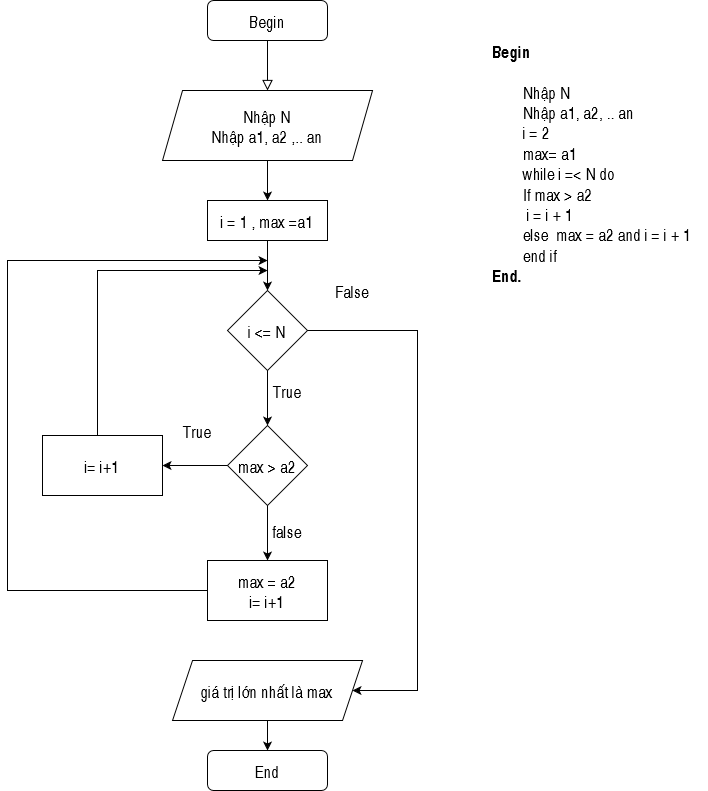

The diagram above was exported from draw.io. Its source (the exported page's mxGraphModel, read from the mxfile embedded in the PNG):
<mxGraphModel dx="1695" dy="440" grid="1" gridSize="10" guides="1" tooltips="1" connect="1" arrows="1" fold="1" page="1" pageScale="1" pageWidth="827" pageHeight="1169" math="0" shadow="0">
  <root>
    <mxCell id="WIyWlLk6GJQsqaUBKTNV-0" />
    <mxCell id="WIyWlLk6GJQsqaUBKTNV-1" parent="WIyWlLk6GJQsqaUBKTNV-0" />
    <mxCell id="WIyWlLk6GJQsqaUBKTNV-2" value="" style="rounded=0;html=1;jettySize=auto;orthogonalLoop=1;fontSize=11;endArrow=block;endFill=0;endSize=8;strokeWidth=1;shadow=0;labelBackgroundColor=none;edgeStyle=orthogonalEdgeStyle;" parent="WIyWlLk6GJQsqaUBKTNV-1" source="WIyWlLk6GJQsqaUBKTNV-3" edge="1">
      <mxGeometry relative="1" as="geometry">
        <mxPoint x="220" y="170" as="targetPoint" />
      </mxGeometry>
    </mxCell>
    <mxCell id="WIyWlLk6GJQsqaUBKTNV-3" value="Begin" style="rounded=1;whiteSpace=wrap;html=1;fontSize=17;glass=0;strokeWidth=1;shadow=0;" parent="WIyWlLk6GJQsqaUBKTNV-1" vertex="1">
      <mxGeometry x="160" y="80" width="120" height="40" as="geometry" />
    </mxCell>
    <mxCell id="ylpShZ_56wZjdIErNcil-7" value="" style="edgeStyle=orthogonalEdgeStyle;rounded=0;orthogonalLoop=1;jettySize=auto;html=1;fontSize=17;" edge="1" parent="WIyWlLk6GJQsqaUBKTNV-1" source="ylpShZ_56wZjdIErNcil-0" target="ylpShZ_56wZjdIErNcil-1">
      <mxGeometry relative="1" as="geometry" />
    </mxCell>
    <mxCell id="ylpShZ_56wZjdIErNcil-0" value="&lt;div&gt;Nhập N&lt;/div&gt;&lt;div&gt;Nhập a1, a2 ,.. an&lt;br&gt;&lt;/div&gt;" style="shape=parallelogram;perimeter=parallelogramPerimeter;whiteSpace=wrap;html=1;fixedSize=1;fontSize=17;" vertex="1" parent="WIyWlLk6GJQsqaUBKTNV-1">
      <mxGeometry x="115" y="170" width="210" height="70" as="geometry" />
    </mxCell>
    <mxCell id="ylpShZ_56wZjdIErNcil-8" value="" style="edgeStyle=orthogonalEdgeStyle;rounded=0;orthogonalLoop=1;jettySize=auto;html=1;fontSize=17;" edge="1" parent="WIyWlLk6GJQsqaUBKTNV-1" source="ylpShZ_56wZjdIErNcil-1" target="ylpShZ_56wZjdIErNcil-2">
      <mxGeometry relative="1" as="geometry" />
    </mxCell>
    <mxCell id="ylpShZ_56wZjdIErNcil-1" value="&lt;div&gt;i = 1 , max =a1&lt;br&gt;&lt;/div&gt;" style="rounded=0;whiteSpace=wrap;html=1;fontSize=17;" vertex="1" parent="WIyWlLk6GJQsqaUBKTNV-1">
      <mxGeometry x="160" y="280" width="120" height="40" as="geometry" />
    </mxCell>
    <mxCell id="ylpShZ_56wZjdIErNcil-9" value="" style="edgeStyle=orthogonalEdgeStyle;rounded=0;orthogonalLoop=1;jettySize=auto;html=1;fontSize=17;" edge="1" parent="WIyWlLk6GJQsqaUBKTNV-1" source="ylpShZ_56wZjdIErNcil-2" target="ylpShZ_56wZjdIErNcil-3">
      <mxGeometry relative="1" as="geometry" />
    </mxCell>
    <mxCell id="ylpShZ_56wZjdIErNcil-25" style="edgeStyle=orthogonalEdgeStyle;rounded=0;orthogonalLoop=1;jettySize=auto;html=1;fontSize=17;entryX=1;entryY=0.5;entryDx=0;entryDy=0;" edge="1" parent="WIyWlLk6GJQsqaUBKTNV-1" source="ylpShZ_56wZjdIErNcil-2" target="ylpShZ_56wZjdIErNcil-23">
      <mxGeometry relative="1" as="geometry">
        <mxPoint x="440" y="770" as="targetPoint" />
        <Array as="points">
          <mxPoint x="370" y="410" />
          <mxPoint x="370" y="770" />
        </Array>
      </mxGeometry>
    </mxCell>
    <mxCell id="ylpShZ_56wZjdIErNcil-2" value="i &amp;lt;= N" style="rhombus;whiteSpace=wrap;html=1;fontSize=17;" vertex="1" parent="WIyWlLk6GJQsqaUBKTNV-1">
      <mxGeometry x="180" y="370" width="80" height="80" as="geometry" />
    </mxCell>
    <mxCell id="ylpShZ_56wZjdIErNcil-10" value="" style="edgeStyle=orthogonalEdgeStyle;rounded=0;orthogonalLoop=1;jettySize=auto;html=1;fontSize=17;" edge="1" parent="WIyWlLk6GJQsqaUBKTNV-1" source="ylpShZ_56wZjdIErNcil-3" target="ylpShZ_56wZjdIErNcil-4">
      <mxGeometry relative="1" as="geometry" />
    </mxCell>
    <mxCell id="ylpShZ_56wZjdIErNcil-11" value="" style="edgeStyle=orthogonalEdgeStyle;rounded=0;orthogonalLoop=1;jettySize=auto;html=1;fontSize=17;" edge="1" parent="WIyWlLk6GJQsqaUBKTNV-1" source="ylpShZ_56wZjdIErNcil-3" target="ylpShZ_56wZjdIErNcil-5">
      <mxGeometry relative="1" as="geometry" />
    </mxCell>
    <mxCell id="ylpShZ_56wZjdIErNcil-3" value="max &amp;gt; a2" style="rhombus;whiteSpace=wrap;html=1;fontSize=17;" vertex="1" parent="WIyWlLk6GJQsqaUBKTNV-1">
      <mxGeometry x="180" y="505" width="80" height="80" as="geometry" />
    </mxCell>
    <mxCell id="ylpShZ_56wZjdIErNcil-16" style="edgeStyle=orthogonalEdgeStyle;rounded=0;orthogonalLoop=1;jettySize=auto;html=1;fontSize=17;" edge="1" parent="WIyWlLk6GJQsqaUBKTNV-1" source="ylpShZ_56wZjdIErNcil-4">
      <mxGeometry relative="1" as="geometry">
        <mxPoint x="220" y="350" as="targetPoint" />
        <Array as="points">
          <mxPoint x="50" y="350" />
        </Array>
      </mxGeometry>
    </mxCell>
    <mxCell id="ylpShZ_56wZjdIErNcil-4" value="&lt;div&gt;i= i+1&lt;br&gt;&lt;/div&gt;" style="rounded=0;whiteSpace=wrap;html=1;fontSize=17;" vertex="1" parent="WIyWlLk6GJQsqaUBKTNV-1">
      <mxGeometry x="-5" y="515" width="120" height="60" as="geometry" />
    </mxCell>
    <mxCell id="ylpShZ_56wZjdIErNcil-18" style="edgeStyle=orthogonalEdgeStyle;rounded=0;orthogonalLoop=1;jettySize=auto;html=1;fontSize=17;" edge="1" parent="WIyWlLk6GJQsqaUBKTNV-1" source="ylpShZ_56wZjdIErNcil-5">
      <mxGeometry relative="1" as="geometry">
        <mxPoint x="220" y="340" as="targetPoint" />
        <Array as="points">
          <mxPoint x="-40" y="670" />
          <mxPoint x="-40" y="340" />
        </Array>
      </mxGeometry>
    </mxCell>
    <mxCell id="ylpShZ_56wZjdIErNcil-5" value="&lt;div&gt;max = a2&lt;/div&gt;&lt;div&gt;i= i+1&lt;br&gt;&lt;/div&gt;" style="rounded=0;whiteSpace=wrap;html=1;fontSize=17;" vertex="1" parent="WIyWlLk6GJQsqaUBKTNV-1">
      <mxGeometry x="160" y="640" width="120" height="60" as="geometry" />
    </mxCell>
    <mxCell id="ylpShZ_56wZjdIErNcil-12" value="False" style="text;html=1;strokeColor=none;fillColor=none;align=center;verticalAlign=middle;whiteSpace=wrap;rounded=0;fontSize=17;" vertex="1" parent="WIyWlLk6GJQsqaUBKTNV-1">
      <mxGeometry x="285" y="360" width="40" height="20" as="geometry" />
    </mxCell>
    <mxCell id="ylpShZ_56wZjdIErNcil-13" value="True" style="text;html=1;strokeColor=none;fillColor=none;align=center;verticalAlign=middle;whiteSpace=wrap;rounded=0;fontSize=17;" vertex="1" parent="WIyWlLk6GJQsqaUBKTNV-1">
      <mxGeometry x="130" y="500" width="40" height="20" as="geometry" />
    </mxCell>
    <mxCell id="ylpShZ_56wZjdIErNcil-19" value="True" style="text;html=1;strokeColor=none;fillColor=none;align=center;verticalAlign=middle;whiteSpace=wrap;rounded=0;fontSize=17;" vertex="1" parent="WIyWlLk6GJQsqaUBKTNV-1">
      <mxGeometry x="220" y="460" width="40" height="20" as="geometry" />
    </mxCell>
    <mxCell id="ylpShZ_56wZjdIErNcil-27" value="" style="edgeStyle=orthogonalEdgeStyle;rounded=0;orthogonalLoop=1;jettySize=auto;html=1;fontSize=17;" edge="1" parent="WIyWlLk6GJQsqaUBKTNV-1" source="ylpShZ_56wZjdIErNcil-23" target="ylpShZ_56wZjdIErNcil-26">
      <mxGeometry relative="1" as="geometry" />
    </mxCell>
    <mxCell id="ylpShZ_56wZjdIErNcil-23" value="giá trị lớn nhất là max " style="shape=parallelogram;perimeter=parallelogramPerimeter;whiteSpace=wrap;html=1;fixedSize=1;fontSize=17;" vertex="1" parent="WIyWlLk6GJQsqaUBKTNV-1">
      <mxGeometry x="125" y="740" width="190" height="60" as="geometry" />
    </mxCell>
    <mxCell id="ylpShZ_56wZjdIErNcil-26" value="End" style="rounded=1;whiteSpace=wrap;html=1;fontSize=17;" vertex="1" parent="WIyWlLk6GJQsqaUBKTNV-1">
      <mxGeometry x="160" y="830" width="120" height="40" as="geometry" />
    </mxCell>
    <mxCell id="ylpShZ_56wZjdIErNcil-28" value="&lt;div&gt;&lt;b&gt;Begin&lt;/b&gt;&lt;/div&gt;&lt;div&gt;&lt;span style=&quot;white-space: pre&quot;&gt; &lt;span style=&quot;white-space: pre&quot;&gt;&#09;&lt;/span&gt;&lt;/span&gt;&lt;/div&gt;&lt;div&gt;&lt;span style=&quot;white-space: pre&quot;&gt;&lt;span style=&quot;white-space: pre&quot;&gt;&lt;span style=&quot;white-space: pre&quot;&gt;&#09;&lt;/span&gt;&lt;/span&gt;Nhập N&lt;/span&gt;&lt;/div&gt;&lt;div&gt;&lt;span style=&quot;white-space: pre&quot;&gt;&lt;span style=&quot;white-space: pre&quot;&gt;&#09;&lt;/span&gt;Nhập a1, a2, .. an&lt;/span&gt;&lt;/div&gt;&lt;div&gt;&lt;span style=&quot;white-space: pre&quot;&gt;&lt;span style=&quot;white-space: pre&quot;&gt;&#09;&lt;/span&gt;i = 2 &lt;/span&gt;&lt;/div&gt;&lt;div&gt;&lt;span style=&quot;white-space: pre&quot;&gt;&lt;span style=&quot;white-space: pre&quot;&gt;&#09;&lt;/span&gt;max= a1&lt;br&gt;&lt;/span&gt;&lt;/div&gt;&lt;div&gt;&lt;span style=&quot;white-space: pre&quot;&gt;&lt;span style=&quot;white-space: pre&quot;&gt;&#09;&lt;/span&gt;while i =&amp;lt; N do&lt;/span&gt;&lt;/div&gt;&lt;div&gt;&lt;span style=&quot;white-space: pre&quot;&gt;&lt;span style=&quot;white-space: pre&quot;&gt;&#09;&lt;/span&gt;If max &amp;gt; a2&lt;/span&gt;&lt;/div&gt;&lt;div&gt;&lt;span style=&quot;white-space: pre&quot;&gt;&lt;span style=&quot;white-space: pre&quot;&gt;&#09;&lt;/span&gt; i = i + 1&lt;/span&gt;&lt;/div&gt;&lt;div&gt;&lt;span style=&quot;white-space: pre&quot;&gt;&lt;span style=&quot;white-space: pre&quot;&gt;&#09;&lt;/span&gt;else  max = a2 and i = i + 1&lt;/span&gt;&lt;/div&gt;&lt;div&gt;&lt;span style=&quot;white-space: pre&quot;&gt;&lt;span style=&quot;white-space: pre&quot;&gt;&#09;&lt;/span&gt;end if&lt;/span&gt;&lt;/div&gt;&lt;div&gt;&lt;b&gt;&lt;span style=&quot;white-space: pre&quot;&gt;End.&lt;/span&gt;&lt;br&gt;&lt;/b&gt;&lt;/div&gt;" style="text;html=1;strokeColor=none;fillColor=none;spacing=5;spacingTop=-20;whiteSpace=wrap;overflow=hidden;rounded=0;fontSize=17;" vertex="1" parent="WIyWlLk6GJQsqaUBKTNV-1">
      <mxGeometry x="440" y="130" width="220" height="250" as="geometry" />
    </mxCell>
    <mxCell id="ylpShZ_56wZjdIErNcil-29" value="false" style="text;html=1;strokeColor=none;fillColor=none;align=center;verticalAlign=middle;whiteSpace=wrap;rounded=0;fontSize=17;" vertex="1" parent="WIyWlLk6GJQsqaUBKTNV-1">
      <mxGeometry x="220" y="600" width="40" height="20" as="geometry" />
    </mxCell>
  </root>
</mxGraphModel>